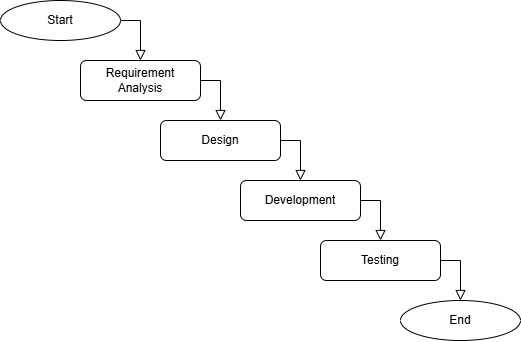

The diagram above was exported from draw.io. Its source (the exported page's mxGraphModel, read from the mxfile embedded in the PNG):
<mxGraphModel dx="826" dy="851" grid="1" gridSize="10" guides="1" tooltips="1" connect="1" arrows="1" fold="1" page="1" pageScale="1" pageWidth="827" pageHeight="1169" math="0" shadow="0">
  <root>
    <mxCell id="WIyWlLk6GJQsqaUBKTNV-0" />
    <mxCell id="WIyWlLk6GJQsqaUBKTNV-1" parent="WIyWlLk6GJQsqaUBKTNV-0" />
    <mxCell id="WIyWlLk6GJQsqaUBKTNV-2" value="" style="rounded=0;html=1;jettySize=auto;orthogonalLoop=1;fontSize=11;endArrow=block;endFill=0;endSize=8;strokeWidth=1;shadow=0;labelBackgroundColor=none;edgeStyle=orthogonalEdgeStyle;exitX=1;exitY=0.5;exitDx=0;exitDy=0;entryX=0.5;entryY=0;entryDx=0;entryDy=0;" parent="WIyWlLk6GJQsqaUBKTNV-1" source="WIyWlLk6GJQsqaUBKTNV-3" target="FcYPF9stjgc0szIUaJjM-4" edge="1">
      <mxGeometry relative="1" as="geometry">
        <mxPoint x="293" y="565" as="targetPoint" />
      </mxGeometry>
    </mxCell>
    <mxCell id="WIyWlLk6GJQsqaUBKTNV-3" value="Requirement&lt;div&gt;Analysis&lt;/div&gt;" style="rounded=1;whiteSpace=wrap;html=1;fontSize=12;glass=0;strokeWidth=1;shadow=0;" parent="WIyWlLk6GJQsqaUBKTNV-1" vertex="1">
      <mxGeometry x="233" y="475" width="120" height="40" as="geometry" />
    </mxCell>
    <mxCell id="FcYPF9stjgc0szIUaJjM-0" value="Start" style="ellipse;whiteSpace=wrap;html=1;" vertex="1" parent="WIyWlLk6GJQsqaUBKTNV-1">
      <mxGeometry x="153" y="415" width="120" height="40" as="geometry" />
    </mxCell>
    <mxCell id="FcYPF9stjgc0szIUaJjM-3" value="" style="rounded=0;html=1;jettySize=auto;orthogonalLoop=1;fontSize=11;endArrow=block;endFill=0;endSize=8;strokeWidth=1;shadow=0;labelBackgroundColor=none;edgeStyle=orthogonalEdgeStyle;exitX=1;exitY=0.5;exitDx=0;exitDy=0;entryX=0.5;entryY=0;entryDx=0;entryDy=0;" edge="1" parent="WIyWlLk6GJQsqaUBKTNV-1" source="FcYPF9stjgc0szIUaJjM-0" target="WIyWlLk6GJQsqaUBKTNV-3">
      <mxGeometry relative="1" as="geometry">
        <mxPoint x="303" y="525" as="sourcePoint" />
        <mxPoint x="303" y="575" as="targetPoint" />
      </mxGeometry>
    </mxCell>
    <mxCell id="FcYPF9stjgc0szIUaJjM-4" value="Design" style="rounded=1;whiteSpace=wrap;html=1;fontSize=12;glass=0;strokeWidth=1;shadow=0;" vertex="1" parent="WIyWlLk6GJQsqaUBKTNV-1">
      <mxGeometry x="313" y="535" width="120" height="40" as="geometry" />
    </mxCell>
    <mxCell id="FcYPF9stjgc0szIUaJjM-5" value="" style="rounded=0;html=1;jettySize=auto;orthogonalLoop=1;fontSize=11;endArrow=block;endFill=0;endSize=8;strokeWidth=1;shadow=0;labelBackgroundColor=none;edgeStyle=orthogonalEdgeStyle;entryX=0.5;entryY=0;entryDx=0;entryDy=0;exitX=1;exitY=0.5;exitDx=0;exitDy=0;" edge="1" parent="WIyWlLk6GJQsqaUBKTNV-1" target="FcYPF9stjgc0szIUaJjM-6" source="FcYPF9stjgc0szIUaJjM-4">
      <mxGeometry relative="1" as="geometry">
        <mxPoint x="473" y="555" as="sourcePoint" />
        <mxPoint x="373" y="625" as="targetPoint" />
      </mxGeometry>
    </mxCell>
    <mxCell id="FcYPF9stjgc0szIUaJjM-6" value="Development" style="rounded=1;whiteSpace=wrap;html=1;fontSize=12;glass=0;strokeWidth=1;shadow=0;" vertex="1" parent="WIyWlLk6GJQsqaUBKTNV-1">
      <mxGeometry x="393" y="595" width="120" height="40" as="geometry" />
    </mxCell>
    <mxCell id="FcYPF9stjgc0szIUaJjM-7" value="Testing" style="rounded=1;whiteSpace=wrap;html=1;fontSize=12;glass=0;strokeWidth=1;shadow=0;" vertex="1" parent="WIyWlLk6GJQsqaUBKTNV-1">
      <mxGeometry x="473" y="655" width="120" height="40" as="geometry" />
    </mxCell>
    <mxCell id="FcYPF9stjgc0szIUaJjM-10" value="" style="rounded=0;html=1;jettySize=auto;orthogonalLoop=1;fontSize=11;endArrow=block;endFill=0;endSize=8;strokeWidth=1;shadow=0;labelBackgroundColor=none;edgeStyle=orthogonalEdgeStyle;entryX=0.5;entryY=0;entryDx=0;entryDy=0;exitX=1;exitY=0.5;exitDx=0;exitDy=0;" edge="1" parent="WIyWlLk6GJQsqaUBKTNV-1" source="FcYPF9stjgc0szIUaJjM-6" target="FcYPF9stjgc0szIUaJjM-7">
      <mxGeometry relative="1" as="geometry">
        <mxPoint x="443" y="565" as="sourcePoint" />
        <mxPoint x="463" y="605" as="targetPoint" />
      </mxGeometry>
    </mxCell>
    <mxCell id="FcYPF9stjgc0szIUaJjM-11" value="End" style="ellipse;whiteSpace=wrap;html=1;" vertex="1" parent="WIyWlLk6GJQsqaUBKTNV-1">
      <mxGeometry x="553" y="715" width="120" height="40" as="geometry" />
    </mxCell>
    <mxCell id="FcYPF9stjgc0szIUaJjM-12" value="" style="rounded=0;html=1;jettySize=auto;orthogonalLoop=1;fontSize=11;endArrow=block;endFill=0;endSize=8;strokeWidth=1;shadow=0;labelBackgroundColor=none;edgeStyle=orthogonalEdgeStyle;entryX=0.5;entryY=0;entryDx=0;entryDy=0;exitX=1;exitY=0.5;exitDx=0;exitDy=0;" edge="1" parent="WIyWlLk6GJQsqaUBKTNV-1" source="FcYPF9stjgc0szIUaJjM-7" target="FcYPF9stjgc0szIUaJjM-11">
      <mxGeometry relative="1" as="geometry">
        <mxPoint x="523" y="625" as="sourcePoint" />
        <mxPoint x="543" y="665" as="targetPoint" />
      </mxGeometry>
    </mxCell>
  </root>
</mxGraphModel>